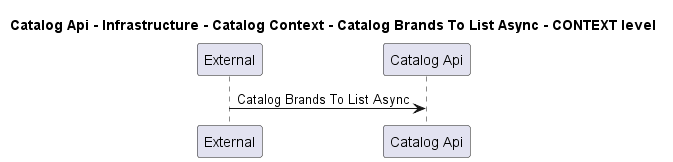

The diagram above was rendered by PlantUML. Its source (embedded in the PNG):
@startuml
!pragma layout smetana

title Catalog Api - Infrastructure - Catalog Context - Catalog Brands To List Async - CONTEXT level

participant "External" as C4InterFlow.SoftwareSystems.ExternalSystem
participant "Catalog Api" as dotnet.eShop.Architecture.SoftwareSystems.CatalogApi

C4InterFlow.SoftwareSystems.ExternalSystem -> dotnet.eShop.Architecture.SoftwareSystems.CatalogApi : Catalog Brands To List Async


@enduml